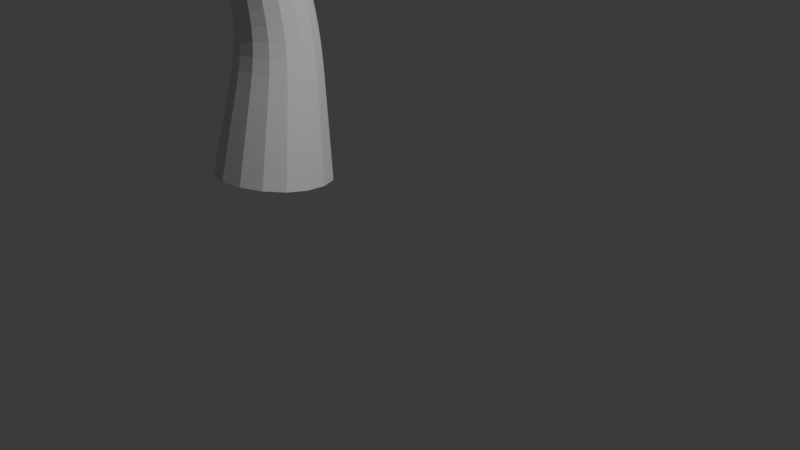 # Source: sTEM.blend  (saved by Blender 4.4.32; exported with 4.5.12 LTS)
import bpy
from mathutils import Matrix  # noqa: F401  (used for matrix-valued properties, if any)

bpy.ops.wm.read_factory_settings(use_empty=True)
scene = bpy.context.scene
scene.name = 'Scene'

# ---- collections
col_collection = bpy.data.collections.new('Collection'); scene.collection.children.link(col_collection)

# ---- materials (node trees are filled in below, after node groups)
mat_material = bpy.data.materials.new('Material')
mat_material.alpha_threshold = 0.0
mat_material.roughness = 0.5
mat_material.line_color = (0.0, 0.0, 0.0, 1.0)

# ---- material node trees
mat_material.use_nodes = True; mat_material.node_tree.nodes.clear()
_N = mat_material.node_tree.nodes; _L = mat_material.node_tree.links
n0 = _N.new('ShaderNodeOutputMaterial'); n0.name = 'Material Output'; n0.location = (300, 300)
n1 = _N.new('ShaderNodeBsdfPrincipled'); n1.name = 'Principled BSDF'; n1.location = (10, 300)
n1.inputs[3].default_value = 1.45
_L.new(n1.outputs[0], n0.inputs[0])
n0.is_active_output = True

# ---- world
world_world = bpy.data.worlds.new('World'); scene.world = world_world
world_world.use_nodes = True; world_world.node_tree.nodes.clear()
_N = world_world.node_tree.nodes; _L = world_world.node_tree.links
n0 = _N.new('ShaderNodeOutputWorld'); n0.name = 'World Output'; n0.location = (300, 300)
n1 = _N.new('ShaderNodeBackground'); n1.name = 'Background'; n1.location = (10, 300)
n1.inputs[0].default_value = (0.05088, 0.05088, 0.05088, 1.0)
_L.new(n1.outputs[0], n0.inputs[0])
n0.is_active_output = True
world_world.color = (0.05088, 0.05088, 0.05088)
world_world.sun_shadow_jitter_overblur = 0.0

# ---- cameras
cam_camera = bpy.data.cameras.new('Camera')
cam_camera.clip_end = 100.0
cam_camera.ortho_scale = 7.314

# ---- lights
light_light = bpy.data.lights.new('Light', 'POINT')
light_light.energy = 1000.0
light_light.shadow_soft_size = 0.1

# ---- meshes
me_cube = bpy.data.meshes.new('Cube')
me_cube.from_pydata([(-3.011, 0.4508, -0.2936), (-1.621, 0.9224, -0.2936), (-1.155, -0.4508, -0.0687), (-2.545, -0.9224, -0.0687), (-2.786, 0.5428, 1.424), (-1.859, 0.8604, 1.465), (-1.541, -0.06722, 1.451), (-2.468, -0.3848, 1.411), (-2.539, 2.553, 10.4), (-2.605, 2.762, 10.34), (-2.387, 2.826, 10.32), (-2.321, 2.617, 10.39), (-2.455, 2.978, 11.0), (-2.516, 3.14, 10.9), (-2.325, 3.179, 10.85), (-2.263, 3.017, 10.95), (-2.787, 3.606, 9.522), (-2.573, 3.725, 9.531), (-2.543, 3.652, 9.763), (-2.757, 3.533, 9.754), (-3.005, 3.949, 9.417), (-2.802, 4.081, 9.427), (-2.838, 4.118, 9.664), (-3.041, 3.986, 9.654), (-1.733, 5.385, 8.289), (-1.48, 5.322, 8.289), (-1.477, 5.331, 8.551), (-1.731, 5.394, 8.551), (-0.3265, 1.836, 10.55), (-0.2097, 1.654, 10.49), (-0.3866, 1.526, 10.54), (-0.5034, 1.709, 10.59), (-0.2439, 1.071, 11.76), (-0.1569, 0.9359, 11.67), (-0.319, 0.8573, 11.63), (-0.4061, 0.9925, 11.72), (-0.8717, -1.705, 11.67), (-1.054, -1.73, 11.67), (-1.077, -1.561, 11.74), (-0.8949, -1.536, 11.74), (-0.8446, -3.103, 10.82), (-1.045, -3.113, 10.82), (-1.048, -3.059, 11.01), (-0.8475, -3.049, 11.01), (-1.023, -3.624, 8.551), (-1.308, -3.698, 8.551), (-1.382, -3.417, 8.605), (-1.096, -3.343, 8.605), (-2.663, -0.6977, 8.196), (-2.355, -0.5318, 8.196), (-2.242, -0.741, 8.452), (-2.55, -0.9069, 8.452), (-2.271, -1.83, 8.561), (-2.584, -1.757, 8.561), (-2.528, -1.518, 8.77), (-2.215, -1.592, 8.77), (-0.76, -4.699, 7.052), (-1.082, -4.775, 7.052), (-1.09, -4.743, 7.382), (-0.7678, -4.666, 7.382), (-2.883, 0.5004, 0.6354), (-1.752, 0.8842, 0.6354), (-1.373, -0.2336, 0.8185), (-2.504, -0.6174, 0.8185), (-2.749, 0.3544, 2.255), (-1.902, 0.6404, 2.329), (-1.608, -0.1902, 2.167), (-2.454, -0.4762, 2.094), (-2.716, 0.207, 2.88), (-1.935, 0.471, 2.948), (-1.663, -0.2958, 2.799), (-2.444, -0.5598, 2.731), (-2.687, 0.07011, 3.461), (-1.966, 0.3137, 3.523), (-1.715, -0.3938, 3.386), (-2.436, -0.6374, 3.323), (-2.359, 0.3977, 4.513), (-1.739, 0.2263, 4.513), (-1.911, -0.2078, 4.747), (-2.533, -0.2055, 4.747), (-2.278, 0.6047, 5.033), (-1.702, 0.4454, 5.033), (-1.846, -0.07529, 5.289), (-2.422, 0.08402, 5.289), (-2.205, 0.7928, 5.506), (-1.669, 0.6444, 5.506), (-1.803, 0.1596, 5.744), (-2.339, 0.3079, 5.744), (-2.136, 0.9695, 5.951), (-1.637, 0.8314, 5.951), (-1.762, 0.3803, 6.172), (-2.261, 0.5183, 6.172), (-2.07, 1.138, 6.375), (-1.607, 1.01, 6.375), (-1.723, 0.591, 6.58), (-2.186, 0.7192, 6.58), (-1.475, 1.096, 7.257), (-1.661, 0.7226, 7.257), (-2.024, 0.9026, 7.358), (-1.761, 1.278, 7.351), (-1.412, 1.053, 7.606), (-1.588, 0.6989, 7.606), (-1.931, 0.8691, 7.702), (-1.755, 1.223, 7.702), (-1.354, 1.012, 7.93), (-1.52, 0.6769, 7.93), (-1.845, 0.8381, 8.021), (-1.679, 1.173, 8.021), (-1.298, 0.9731, 8.238), (-1.455, 0.6559, 8.238), (-1.763, 0.8086, 8.324), (-1.606, 1.126, 8.324), (-1.244, 0.9357, 8.535), (-1.393, 0.6358, 8.535), (-1.684, 0.7801, 8.617), (-1.535, 1.08, 8.617), (-2.159, 1.464, 7.036), (-1.749, 1.56, 7.036), (-2.094, 1.185, 7.344), (-2.208, 1.722, 7.294), (-1.818, 1.813, 7.294), (-1.757, 1.547, 7.587), (-2.147, 1.457, 7.587), (-2.255, 1.962, 7.533), (-1.882, 2.048, 7.533), (-1.823, 1.794, 7.813), (-2.196, 1.708, 7.813), (-2.298, 2.189, 7.76), (-1.943, 2.272, 7.76), (-1.887, 2.03, 8.027), (-2.242, 1.947, 8.027), (-2.341, 2.408, 7.979), (-2.002, 2.487, 7.979), (-1.948, 2.256, 8.234), (-2.287, 2.178, 8.234), (-2.382, 2.621, 8.192), (-2.059, 2.696, 8.192), (-2.008, 2.476, 8.435), (-2.331, 2.401, 8.435), (-2.38, 2.559, 8.843), (-2.444, 2.806, 8.843), (-2.167, 2.917, 8.861), (-2.098, 2.65, 8.88), (-2.409, 2.557, 9.126), (-2.497, 2.828, 9.126), (-2.228, 2.915, 9.162), (-2.14, 2.644, 9.162), (-2.436, 2.554, 9.39), (-2.52, 2.814, 9.39), (-2.263, 2.897, 9.424), (-2.179, 2.638, 9.424), (-2.462, 2.552, 9.641), (-2.542, 2.801, 9.641), (-2.296, 2.88, 9.673), (-2.216, 2.632, 9.673), (-2.487, 2.55, 9.884), (-2.564, 2.788, 9.884), (-2.328, 2.864, 9.914), (-2.252, 2.626, 9.914), (-2.512, 2.548, 10.12), (-2.585, 2.775, 10.12), (-2.36, 2.848, 10.15), (-2.286, 2.621, 10.15), (-2.514, 2.685, 10.6), (-2.581, 2.861, 10.49), (-2.372, 2.904, 10.43), (-2.305, 2.727, 10.54), (-2.494, 2.785, 10.74), (-2.559, 2.957, 10.63), (-2.356, 2.998, 10.57), (-2.291, 2.826, 10.68), (-2.474, 2.882, 10.87), (-2.537, 3.049, 10.77), (-2.34, 3.09, 10.71), (-2.277, 2.923, 10.82), (-2.515, 2.974, 8.647), (-2.279, 3.112, 8.652), (-2.58, 3.123, 8.846), (-2.32, 3.249, 8.846), (-2.225, 3.052, 9.034), (-2.485, 2.926, 9.034), (-2.642, 3.264, 9.034), (-2.392, 3.385, 9.034), (-2.301, 3.195, 9.214), (-2.55, 3.074, 9.214), (-2.701, 3.399, 9.215), (-2.462, 3.515, 9.215), (-2.374, 3.333, 9.388), (-2.613, 3.217, 9.388), (-2.759, 3.531, 9.391), (-2.529, 3.642, 9.391), (-2.445, 3.468, 9.557), (-2.675, 3.356, 9.557), (-2.835, 3.68, 9.484), (-2.631, 3.812, 9.494), (-2.667, 3.85, 9.733), (-2.871, 3.717, 9.723), (-2.92, 3.815, 9.451), (-2.716, 3.947, 9.461), (-2.752, 3.984, 9.698), (-2.956, 3.852, 9.688), (-2.317, 3.108, 8.349), (-2.018, 3.034, 8.349), (-2.015, 3.045, 8.658), (-2.246, 3.387, 8.342), (-1.952, 3.315, 8.342), (-1.949, 3.325, 8.645), (-2.243, 3.397, 8.645), (-2.177, 3.654, 8.335), (-1.889, 3.583, 8.335), (-1.886, 3.593, 8.632), (-2.175, 3.664, 8.632), (-2.111, 3.914, 8.328), (-1.827, 3.844, 8.328), (-1.825, 3.854, 8.62), (-2.108, 3.924, 8.62), (-2.046, 4.167, 8.322), (-1.767, 4.099, 8.322), (-1.765, 4.109, 8.608), (-2.043, 4.177, 8.608), (-1.982, 4.417, 8.315), (-1.708, 4.35, 8.315), (-1.706, 4.36, 8.596), (-1.979, 4.427, 8.596), (-1.918, 4.663, 8.308), (-1.65, 4.597, 8.308), (-1.648, 4.607, 8.585), (-1.916, 4.673, 8.585), (-1.856, 4.906, 8.302), (-1.593, 4.841, 8.302), (-1.59, 4.851, 8.573), (-1.854, 4.915, 8.573), (-1.794, 5.146, 8.296), (-1.536, 5.083, 8.296), (-1.534, 5.092, 8.562), (-1.792, 5.156, 8.562), (-1.227, 1.162, 9.054), (-1.037, 0.9293, 9.054), (-1.217, 0.7242, 9.221), (-1.409, 1.013, 9.242), (-1.084, 1.271, 9.288), (-0.902, 1.048, 9.288), (-1.076, 0.9058, 9.468), (-1.258, 1.128, 9.468), (-0.9521, 1.371, 9.504), (-0.7772, 1.158, 9.504), (-0.9436, 1.022, 9.677), (-1.119, 1.235, 9.677), (-0.8263, 1.467, 9.71), (-0.6584, 1.263, 9.71), (-0.8181, 1.132, 9.876), (-0.986, 1.336, 9.876), (-0.705, 1.56, 9.909), (-0.544, 1.363, 9.909), (-0.6972, 1.238, 10.07), (-0.8582, 1.434, 10.07), (-0.5873, 1.65, 10.1), (-0.4329, 1.461, 10.1), (-0.5798, 1.341, 10.25), (-0.7341, 1.529, 10.25), (-0.4724, 1.737, 10.29), (-0.3246, 1.557, 10.29), (-0.4652, 1.441, 10.44), (-0.6131, 1.622, 10.44), (-0.2997, 1.686, 10.81), (-0.1974, 1.527, 10.71), (-0.388, 1.434, 10.66), (-0.4903, 1.593, 10.77), (-0.2896, 1.575, 10.98), (-0.1901, 1.421, 10.88), (-0.3756, 1.331, 10.84), (-0.4751, 1.485, 10.94), (-0.28, 1.47, 11.15), (-0.1831, 1.319, 11.05), (-0.3638, 1.231, 11.0), (-0.4606, 1.382, 11.1), (-0.2707, 1.367, 11.3), (-0.1764, 1.22, 11.21), (-0.3523, 1.135, 11.16), (-0.4466, 1.282, 11.26), (-0.2616, 1.267, 11.46), (-0.1698, 1.124, 11.36), (-0.341, 1.041, 11.32), (-0.4329, 1.184, 11.42), (-0.2527, 1.168, 11.61), (-0.1633, 1.029, 11.52), (-0.3299, 0.9485, 11.48), (-0.4194, 1.087, 11.57), (-1.182, 0.4848, 8.958), (-1.482, 0.4299, 8.958), (-1.516, 0.6128, 9.2), (-1.145, 0.255, 9.144), (-1.436, 0.2018, 9.144), (-1.468, 0.379, 9.378), (-1.178, 0.4323, 9.378), (-1.11, 0.03956, 9.317), (-1.392, -0.01207, 9.317), (-1.423, 0.1599, 9.544), (-1.142, 0.2115, 9.544), (-1.077, -0.1671, 9.484), (-1.35, -0.2171, 9.484), (-1.381, -0.05033, 9.704), (-1.107, -0.0002365, 9.704), (-1.044, -0.3673, 9.645), (-1.309, -0.4159, 9.645), (-1.339, -0.2541, 9.859), (-1.074, -0.2055, 9.859), (-1.012, -0.5627, 9.803), (-1.27, -0.6099, 9.803), (-1.299, -0.4528, 10.01), (-1.041, -0.4057, 10.01), (-0.9813, -0.7541, 9.957), (-1.231, -0.7998, 9.957), (-1.259, -0.6475, 10.16), (-1.009, -0.6018, 10.16), (-0.9508, -0.9421, 10.11), (-1.193, -0.9865, 10.11), (-1.22, -0.8388, 10.3), (-0.9779, -0.7945, 10.3), (-0.9166, -1.273, 10.54), (-1.147, -1.294, 10.54), (-1.165, -1.087, 10.64), (-0.9386, -1.056, 10.64), (-0.9028, -1.346, 10.76), (-1.121, -1.376, 10.76), (-1.149, -1.174, 10.84), (-0.9306, -1.144, 10.84), (-0.8962, -1.422, 10.95), (-1.107, -1.451, 10.95), (-1.134, -1.257, 11.03), (-0.923, -1.228, 11.03), (-0.8898, -1.496, 11.14), (-1.093, -1.524, 11.14), (-1.119, -1.336, 11.22), (-0.9157, -1.308, 11.22), (-0.8836, -1.567, 11.32), (-1.08, -1.594, 11.32), (-1.105, -1.413, 11.39), (-0.9086, -1.386, 11.39), (-0.8776, -1.637, 11.5), (-1.067, -1.663, 11.5), (-1.091, -1.488, 11.57), (-0.9017, -1.462, 11.57), (-0.9201, -1.343, 10.31), (-1.154, -1.355, 10.31), (-0.9109, -1.557, 10.37), (-1.14, -1.569, 10.37), (-1.144, -1.507, 10.59), (-0.9142, -1.495, 10.59), (-0.9021, -1.763, 10.43), (-1.128, -1.775, 10.43), (-1.131, -1.714, 10.65), (-0.9053, -1.702, 10.65), (-0.8935, -1.963, 10.49), (-1.115, -1.975, 10.49), (-1.119, -1.915, 10.7), (-0.8967, -1.903, 10.7), (-0.8851, -2.159, 10.54), (-1.103, -2.171, 10.54), (-1.106, -2.112, 10.75), (-0.8882, -2.1, 10.75), (-0.8768, -2.353, 10.6), (-1.091, -2.364, 10.6), (-1.094, -2.306, 10.81), (-0.8799, -2.295, 10.81), (-0.8687, -2.543, 10.66), (-1.08, -2.554, 10.66), (-1.083, -2.497, 10.86), (-0.8717, -2.486, 10.86), (-0.8606, -2.732, 10.71), (-1.068, -2.742, 10.71), (-1.071, -2.686, 10.91), (-0.8635, -2.675, 10.91), (-0.8526, -2.918, 10.77), (-1.056, -2.929, 10.77), (-1.059, -2.874, 10.96), (-0.8555, -2.863, 10.96), (-1.769, -0.6777, 4.516), (-2.393, -0.8444, 4.516), (-1.757, -0.809, 5.009), (-2.338, -0.9645, 5.009), (-2.487, -0.4088, 5.187), (-1.905, -0.2533, 5.187), (-1.745, -0.9286, 5.458), (-2.289, -1.074, 5.458), (-2.427, -0.5549, 5.625), (-1.884, -0.4096, 5.625), (-1.734, -1.041, 5.882), (-2.242, -1.177, 5.882), (-2.371, -0.6924, 6.037), (-1.864, -0.5568, 6.037), (-1.724, -1.149, 6.287), (-2.197, -1.275, 6.287), (-2.317, -0.824, 6.432), (-1.845, -0.6976, 6.432), (-1.634, -1.47, 6.587), (-2.053, -1.61, 6.587), (-2.072, -1.552, 7.024), (-1.654, -1.412, 7.024), (-1.517, -1.839, 6.647), (-1.925, -1.975, 6.647), (-1.944, -1.918, 7.073), (-1.536, -1.782, 7.073), (-1.405, -2.193, 6.705), (-1.802, -2.326, 6.705), (-1.82, -2.27, 7.119), (-1.423, -2.138, 7.119), (-1.295, -2.538, 6.761), (-1.682, -2.668, 6.761), (-1.7, -2.614, 7.165), (-1.313, -2.485, 7.165), (-1.188, -2.877, 6.817), (-1.564, -3.003, 6.817), (-1.582, -2.95, 7.21), (-1.205, -2.825, 7.21), (-1.026, -3.478, 7.339), (-1.385, -3.567, 7.339), (-1.478, -3.185, 7.462), (-1.125, -3.094, 7.462), (-1.032, -3.489, 7.706), (-1.366, -3.577, 7.706), (-1.452, -3.248, 7.769), (-1.117, -3.161, 7.769), (-1.029, -3.536, 7.998), (-1.346, -3.619, 7.998), (-1.428, -3.306, 8.058), (-1.11, -3.223, 8.058), (-1.026, -3.58, 8.279), (-1.327, -3.659, 8.279), (-1.404, -3.363, 8.336), (-1.103, -3.284, 8.336), (-2.314, -1.287, 7.141), (-2.277, -0.8642, 7.141), (-1.865, -0.9001, 7.234), (-1.901, -1.323, 7.234), (-2.386, -1.267, 7.532), (-2.352, -0.8712, 7.532), (-1.966, -0.9048, 7.62), (-2.0, -1.301, 7.62), (-2.575, -0.873, 8.007), (-2.257, -0.7021, 8.007), (-2.141, -0.9177, 8.271), (-2.455, -1.105, 8.295), (-2.168, -1.464, 8.09), (-2.513, -1.383, 8.09), (-2.106, -1.202, 8.319), (-2.221, -1.651, 8.329), (-2.549, -1.573, 8.329), (-2.49, -1.323, 8.548), (-2.162, -1.4, 8.548), (-1.009, -3.553, 6.911), (-1.373, -3.639, 6.911), (-0.944, -3.852, 6.948), (-1.297, -3.936, 6.948), (-1.305, -3.9, 7.309), (-0.9525, -3.817, 7.309), (-0.8813, -4.141, 6.984), (-1.224, -4.222, 6.984), (-1.232, -4.187, 7.334), (-0.8895, -4.106, 7.334), (-0.8201, -4.423, 7.018), (-1.152, -4.501, 7.018), (-1.16, -4.467, 7.358), (-0.8281, -4.389, 7.358)], [], [(129, 130, 126, 125), (128, 129, 125, 124), (127, 128, 124, 123), (126, 123, 119, 122), (125, 126, 122, 121), (124, 125, 121, 120), (123, 124, 120, 119), (77, 78, 377), (122, 119, 116, 118), (121, 122, 118, 99), (76, 72, 79), (120, 121, 99, 117), (119, 120, 117, 116), (290, 238, 239), (115, 112, 108, 111), (114, 115, 111, 110), (113, 114, 110, 109), (112, 113, 109, 108), (111, 108, 104, 107), (110, 111, 107, 106), (109, 110, 106, 105), (108, 109, 105, 104), (107, 104, 100, 103), (106, 107, 103, 102), (236, 115, 239), (105, 106, 102, 101), (104, 105, 101, 100), (103, 100, 96, 99), (102, 103, 99, 98), (238, 288, 237), (101, 102, 98, 97), (100, 101, 97, 96), (95, 92, 88, 91), (94, 95, 91, 90), (289, 290, 114), (93, 94, 90, 89), (92, 93, 89, 88), (91, 88, 84, 87), (90, 91, 87, 86), (89, 90, 86, 85), (88, 89, 85, 84), (175, 139, 140), (87, 84, 80, 83), (86, 87, 83, 82), (85, 86, 82, 81), (84, 85, 81, 80), (136, 202, 137), (83, 80, 76, 79), (82, 83, 79, 78), (81, 82, 78, 77), (315, 318, 322), (80, 81, 77, 76), (75, 72, 68, 71), (74, 75, 71, 70), (73, 74, 70, 69), (72, 73, 69, 68), (397, 431, 396), (71, 68, 64, 67), (317, 320, 321), (70, 71, 67, 66), (69, 70, 66, 65), (68, 69, 65, 64), (67, 64, 4, 7), (66, 67, 7, 6), (65, 66, 6, 5), (64, 65, 5, 4), (394, 395, 391), (7, 4, 60, 63), (6, 7, 63, 62), (5, 6, 62, 61), (4, 5, 61, 60), (63, 60, 0, 3), (432, 393, 431), (62, 63, 3, 2), (61, 62, 2, 1), (60, 61, 1, 0), (433, 434, 398), (411, 414, 418), (431, 393, 392, 396), (438, 445, 443), (59, 58, 57, 56), (55, 54, 53, 52), (413, 416, 417), (51, 50, 49, 48), (433, 398, 395, 394), (47, 46, 45, 44), (43, 42, 41, 40), (39, 38, 37, 36), (35, 34, 33, 32), (441, 442, 445), (442, 439, 444), (27, 26, 25, 24), (73, 72, 76, 77), (73, 77, 377, 74), (23, 22, 21, 20), (75, 74, 377, 378), (72, 75, 378, 79), (15, 14, 13, 12), (440, 441, 437), (96, 97, 94, 93), (97, 98, 95, 94), (118, 116, 92, 95), (432, 433, 394, 393), (117, 93, 92, 116), (450, 411, 418, 415), (451, 416, 413, 412), (451, 412, 411, 450), (439, 436, 435, 444), (114, 290, 239, 115), (437, 441, 445, 438), (391, 395, 396, 392), (117, 99, 96, 93), (288, 113, 112, 237), (135, 138, 139, 175), (435, 438, 443, 444), (202, 203, 142, 137), (112, 115, 236, 237), (138, 137, 142, 139), (440, 437, 436, 439), (413, 417, 418, 414), (135, 201, 202, 136), (319, 343, 315, 322), (289, 114, 113, 288), (344, 320, 317, 316), (344, 316, 315, 343), (434, 431, 397, 398), (317, 321, 322, 318), (201, 135, 175, 176), (176, 141, 142, 203), (99, 118, 95, 98), (130, 127, 123, 126), (131, 132, 128, 127), (132, 133, 129, 128), (133, 134, 130, 129), (134, 131, 127, 130), (135, 136, 132, 131), (136, 137, 133, 132), (137, 138, 134, 133), (138, 135, 131, 134), (143, 144, 140, 139), (144, 145, 141, 140), (145, 146, 142, 141), (146, 143, 139, 142), (147, 148, 144, 143), (148, 149, 145, 144), (149, 150, 146, 145), (150, 147, 143, 146), (151, 152, 148, 147), (152, 153, 149, 148), (153, 154, 150, 149), (154, 151, 147, 150), (155, 156, 152, 151), (156, 157, 153, 152), (157, 158, 154, 153), (158, 155, 151, 154), (159, 160, 156, 155), (160, 161, 157, 156), (161, 162, 158, 157), (162, 159, 155, 158), (8, 9, 160, 159), (9, 10, 161, 160), (10, 11, 162, 161), (11, 8, 159, 162), (163, 164, 9, 8), (164, 165, 10, 9), (165, 166, 11, 10), (166, 163, 8, 11), (167, 168, 164, 163), (168, 169, 165, 164), (169, 170, 166, 165), (170, 167, 163, 166), (171, 172, 168, 167), (172, 173, 169, 168), (173, 174, 170, 169), (174, 171, 167, 170), (12, 13, 172, 171), (13, 14, 173, 172), (14, 15, 174, 173), (15, 12, 171, 174), (177, 178, 176, 175), (178, 179, 141, 176), (179, 180, 140, 141), (180, 177, 175, 140), (181, 182, 178, 177), (182, 183, 179, 178), (183, 184, 180, 179), (184, 181, 177, 180), (185, 186, 182, 181), (186, 187, 183, 182), (187, 188, 184, 183), (188, 185, 181, 184), (189, 190, 186, 185), (190, 191, 187, 186), (191, 192, 188, 187), (192, 189, 185, 188), (16, 17, 190, 189), (17, 18, 191, 190), (18, 19, 192, 191), (19, 16, 189, 192), (193, 194, 17, 16), (194, 195, 18, 17), (195, 196, 19, 18), (196, 193, 16, 19), (197, 198, 194, 193), (198, 199, 195, 194), (199, 200, 196, 195), (200, 197, 193, 196), (20, 21, 198, 197), (21, 22, 199, 198), (22, 23, 200, 199), (23, 20, 197, 200), (204, 205, 202, 201), (205, 206, 203, 202), (206, 207, 176, 203), (207, 204, 201, 176), (208, 209, 205, 204), (209, 210, 206, 205), (210, 211, 207, 206), (211, 208, 204, 207), (212, 213, 209, 208), (213, 214, 210, 209), (214, 215, 211, 210), (215, 212, 208, 211), (216, 217, 213, 212), (217, 218, 214, 213), (218, 219, 215, 214), (219, 216, 212, 215), (220, 221, 217, 216), (221, 222, 218, 217), (222, 223, 219, 218), (223, 220, 216, 219), (224, 225, 221, 220), (225, 226, 222, 221), (226, 227, 223, 222), (227, 224, 220, 223), (228, 229, 225, 224), (229, 230, 226, 225), (230, 231, 227, 226), (231, 228, 224, 227), (232, 233, 229, 228), (233, 234, 230, 229), (234, 235, 231, 230), (235, 232, 228, 231), (24, 25, 233, 232), (25, 26, 234, 233), (26, 27, 235, 234), (27, 24, 232, 235), (240, 241, 237, 236), (241, 242, 238, 237), (242, 243, 239, 238), (243, 240, 236, 239), (244, 245, 241, 240), (245, 246, 242, 241), (246, 247, 243, 242), (247, 244, 240, 243), (248, 249, 245, 244), (249, 250, 246, 245), (250, 251, 247, 246), (251, 248, 244, 247), (252, 253, 249, 248), (253, 254, 250, 249), (254, 255, 251, 250), (255, 252, 248, 251), (256, 257, 253, 252), (257, 258, 254, 253), (258, 259, 255, 254), (259, 256, 252, 255), (260, 261, 257, 256), (261, 262, 258, 257), (262, 263, 259, 258), (263, 260, 256, 259), (28, 29, 261, 260), (29, 30, 262, 261), (30, 31, 263, 262), (31, 28, 260, 263), (264, 265, 29, 28), (265, 266, 30, 29), (266, 267, 31, 30), (267, 264, 28, 31), (268, 269, 265, 264), (269, 270, 266, 265), (270, 271, 267, 266), (271, 268, 264, 267), (272, 273, 269, 268), (273, 274, 270, 269), (274, 275, 271, 270), (275, 272, 268, 271), (276, 277, 273, 272), (277, 278, 274, 273), (278, 279, 275, 274), (279, 276, 272, 275), (280, 281, 277, 276), (281, 282, 278, 277), (282, 283, 279, 278), (283, 280, 276, 279), (284, 285, 281, 280), (285, 286, 282, 281), (286, 287, 283, 282), (287, 284, 280, 283), (32, 33, 285, 284), (33, 34, 286, 285), (34, 35, 287, 286), (35, 32, 284, 287), (291, 292, 289, 288), (292, 293, 290, 289), (293, 294, 238, 290), (294, 291, 288, 238), (295, 296, 292, 291), (296, 297, 293, 292), (297, 298, 294, 293), (298, 295, 291, 294), (299, 300, 296, 295), (300, 301, 297, 296), (301, 302, 298, 297), (302, 299, 295, 298), (303, 304, 300, 299), (304, 305, 301, 300), (305, 306, 302, 301), (306, 303, 299, 302), (307, 308, 304, 303), (308, 309, 305, 304), (309, 310, 306, 305), (310, 307, 303, 306), (311, 312, 308, 307), (312, 313, 309, 308), (313, 314, 310, 309), (314, 311, 307, 310), (315, 316, 312, 311), (316, 317, 313, 312), (317, 318, 314, 313), (318, 315, 311, 314), (323, 324, 320, 319), (324, 325, 321, 320), (325, 326, 322, 321), (326, 323, 319, 322), (327, 328, 324, 323), (328, 329, 325, 324), (329, 330, 326, 325), (330, 327, 323, 326), (331, 332, 328, 327), (332, 333, 329, 328), (333, 334, 330, 329), (334, 331, 327, 330), (335, 336, 332, 331), (336, 337, 333, 332), (337, 338, 334, 333), (338, 335, 331, 334), (339, 340, 336, 335), (340, 341, 337, 336), (341, 342, 338, 337), (342, 339, 335, 338), (36, 37, 340, 339), (37, 38, 341, 340), (38, 39, 342, 341), (39, 36, 339, 342), (345, 346, 344, 343), (346, 347, 320, 344), (347, 348, 319, 320), (348, 345, 343, 319), (349, 350, 346, 345), (350, 351, 347, 346), (351, 352, 348, 347), (352, 349, 345, 348), (353, 354, 350, 349), (354, 355, 351, 350), (355, 356, 352, 351), (356, 353, 349, 352), (357, 358, 354, 353), (358, 359, 355, 354), (359, 360, 356, 355), (360, 357, 353, 356), (361, 362, 358, 357), (362, 363, 359, 358), (363, 364, 360, 359), (364, 361, 357, 360), (365, 366, 362, 361), (366, 367, 363, 362), (367, 368, 364, 363), (368, 365, 361, 364), (369, 370, 366, 365), (370, 371, 367, 366), (371, 372, 368, 367), (372, 369, 365, 368), (373, 374, 370, 369), (374, 375, 371, 370), (375, 376, 372, 371), (376, 373, 369, 372), (40, 41, 374, 373), (41, 42, 375, 374), (42, 43, 376, 375), (43, 40, 373, 376), (379, 380, 378, 377), (380, 381, 79, 378), (381, 382, 78, 79), (382, 379, 377, 78), (383, 384, 380, 379), (384, 385, 381, 380), (385, 386, 382, 381), (386, 383, 379, 382), (387, 388, 384, 383), (388, 389, 385, 384), (389, 390, 386, 385), (390, 387, 383, 386), (391, 392, 388, 387), (392, 393, 389, 388), (393, 394, 390, 389), (394, 391, 387, 390), (399, 400, 396, 395), (400, 401, 397, 396), (401, 402, 398, 397), (402, 399, 395, 398), (403, 404, 400, 399), (404, 405, 401, 400), (405, 406, 402, 401), (406, 403, 399, 402), (407, 408, 404, 403), (408, 409, 405, 404), (409, 410, 406, 405), (410, 407, 403, 406), (411, 412, 408, 407), (412, 413, 409, 408), (413, 414, 410, 409), (414, 411, 407, 410), (419, 420, 416, 415), (420, 421, 417, 416), (421, 422, 418, 417), (422, 419, 415, 418), (423, 424, 420, 419), (424, 425, 421, 420), (425, 426, 422, 421), (426, 423, 419, 422), (427, 428, 424, 423), (428, 429, 425, 424), (429, 430, 426, 425), (430, 427, 423, 426), (44, 45, 428, 427), (45, 46, 429, 428), (46, 47, 430, 429), (47, 44, 427, 430), (435, 436, 432, 431), (436, 437, 433, 432), (437, 438, 434, 433), (438, 435, 431, 434), (48, 49, 440, 439), (49, 50, 441, 440), (50, 51, 442, 441), (51, 48, 439, 442), (446, 447, 444, 443), (447, 448, 442, 444), (448, 449, 445, 442), (449, 446, 443, 445), (52, 53, 447, 446), (53, 54, 448, 447), (54, 55, 449, 448), (55, 52, 446, 449), (452, 453, 451, 450), (453, 454, 416, 451), (454, 455, 415, 416), (455, 452, 450, 415), (456, 457, 453, 452), (457, 458, 454, 453), (458, 459, 455, 454), (459, 456, 452, 455), (460, 461, 457, 456), (461, 462, 458, 457), (462, 463, 459, 458), (463, 460, 456, 459), (56, 57, 461, 460), (57, 58, 462, 461), (58, 59, 463, 462), (59, 56, 460, 463)])
me_cube.materials.append(mat_material)
me_cube.use_mirror_vertex_groups = False
me_cube.update()

# ---- objects
ob_cube = bpy.data.objects.new('Cube', me_cube)
ob_light = bpy.data.objects.new('Light', light_light)
ob_camera = bpy.data.objects.new('Camera', cam_camera)

# ---- transforms, parenting, visibility, modifiers, constraints
ob_cube.location = (0.0, 0.0, 0.0)
ob_cube.lock_rotations_4d = False
ob_cube.empty_display_type = 'ARROWS'
ob_cube.lineart.crease_threshold = 0.0
_m = ob_cube.modifiers.new('Subdivision', 'SUBSURF')
_m.levels = 2
ob_light.location = (4.076, 1.005, 5.904)
ob_light.rotation_euler = (0.6503, 0.05522, 1.866)
ob_light.lock_rotations_4d = False
ob_light.empty_display_type = 'ARROWS'
ob_light.color = (0.0, 0.0, 0.0, 0.0)
ob_light.lineart.crease_threshold = 0.0
ob_camera.location = (7.359, -6.926, 4.958)
ob_camera.rotation_euler = (1.109, 0.0, 0.8149)
ob_camera.lock_rotations_4d = False
ob_camera.empty_display_type = 'ARROWS'
ob_camera.color = (0.0, 0.0, 0.0, 0.0)
ob_camera.display_type = 'WIRE'
ob_camera.lineart.crease_threshold = 0.0

# ---- collection membership
col_collection.objects.link(ob_cube)
col_collection.objects.link(ob_light)
col_collection.objects.link(ob_camera)

# ---- scene / render settings (as saved in the file)
scene.camera = ob_camera
scene.frame_start = 1; scene.frame_end = 250; scene.frame_set(1)
scene.render.engine = 'BLENDER_EEVEE_NEXT'
bpy.context.view_layer.update()
